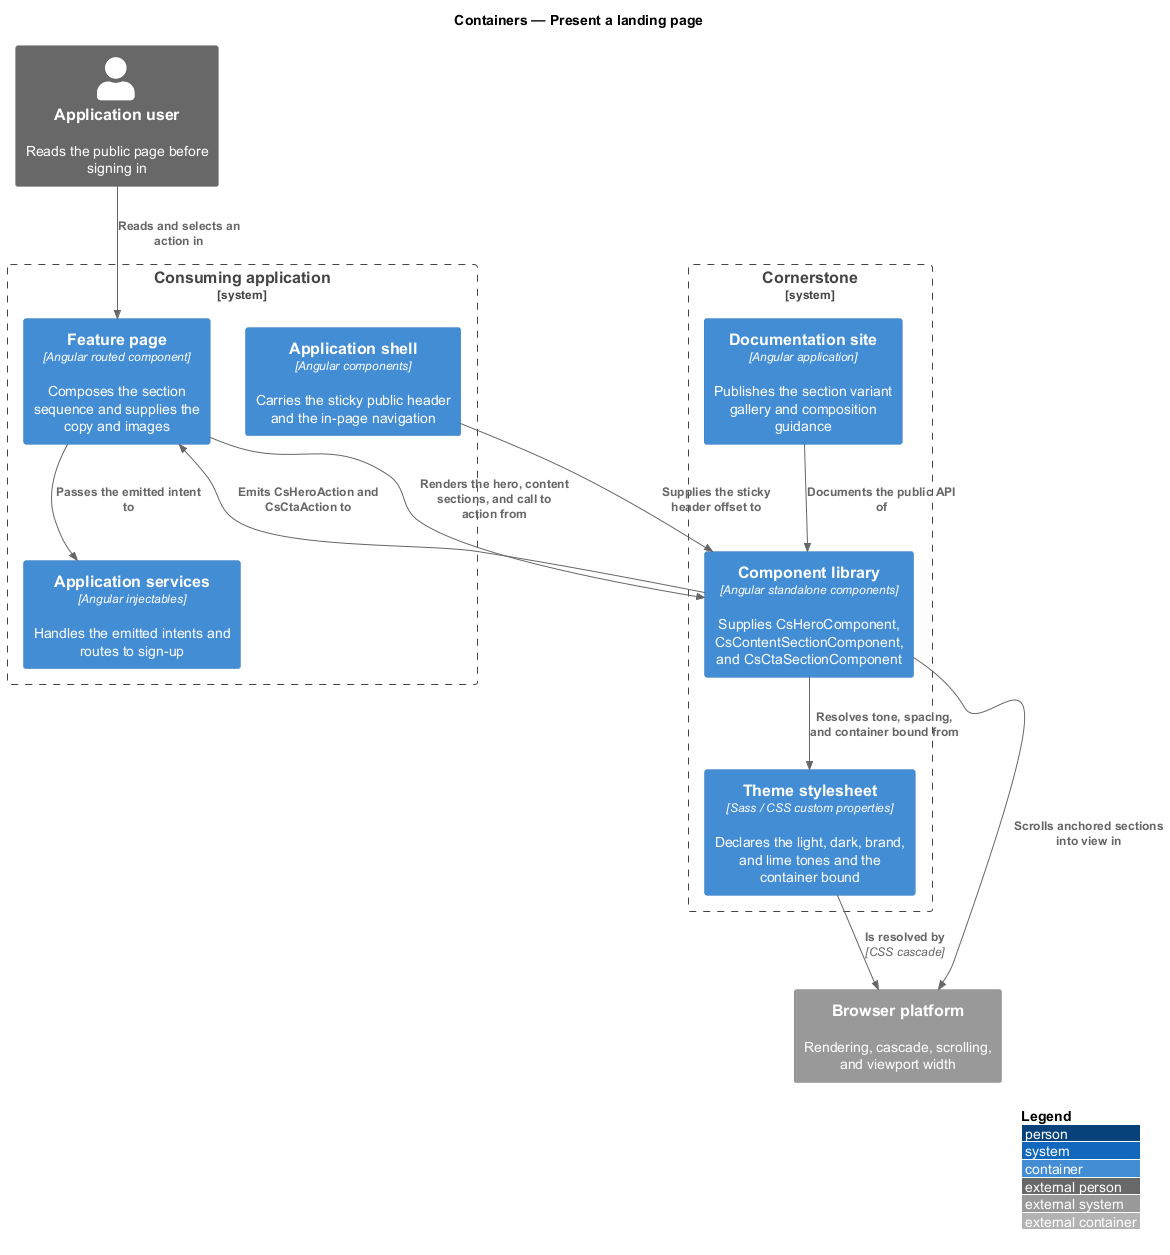

The diagram above was rendered by PlantUML. Its source (embedded in the PNG):
@startuml
!include <C4/C4_Container>
LAYOUT_WITH_LEGEND()
title Containers — Present a landing page

Person_Ext(visitor, "Application user", "Reads the public page before signing in")

System_Boundary(cornerstone, "Cornerstone") {
  Container(lib, "Component library", "Angular standalone components", "Supplies CsHeroComponent, CsContentSectionComponent, and CsCtaSectionComponent")
  Container(theme, "Theme stylesheet", "Sass / CSS custom properties", "Declares the light, dark, brand, and lime tones and the container bound")
  Container(docs, "Documentation site", "Angular application", "Publishes the section variant gallery and composition guidance")
}

System_Boundary(app, "Consuming application") {
  Container(page, "Feature page", "Angular routed component", "Composes the section sequence and supplies the copy and images")
  Container(shell, "Application shell", "Angular components", "Carries the sticky public header and the in-page navigation")
  Container(services, "Application services", "Angular injectables", "Handles the emitted intents and routes to sign-up")
}

System_Ext(browser, "Browser platform", "Rendering, cascade, scrolling, and viewport width")

Rel(visitor, page, "Reads and selects an action in")
Rel(page, lib, "Renders the hero, content sections, and call to action from")
Rel(lib, theme, "Resolves tone, spacing, and container bound from")
Rel(lib, page, "Emits CsHeroAction and CsCtaAction to")
Rel(page, services, "Passes the emitted intent to")
Rel(shell, lib, "Supplies the sticky header offset to")
Rel(lib, browser, "Scrolls anchored sections into view in")
Rel(theme, browser, "Is resolved by", "CSS cascade")
Rel(docs, lib, "Documents the public API of")
@enduml